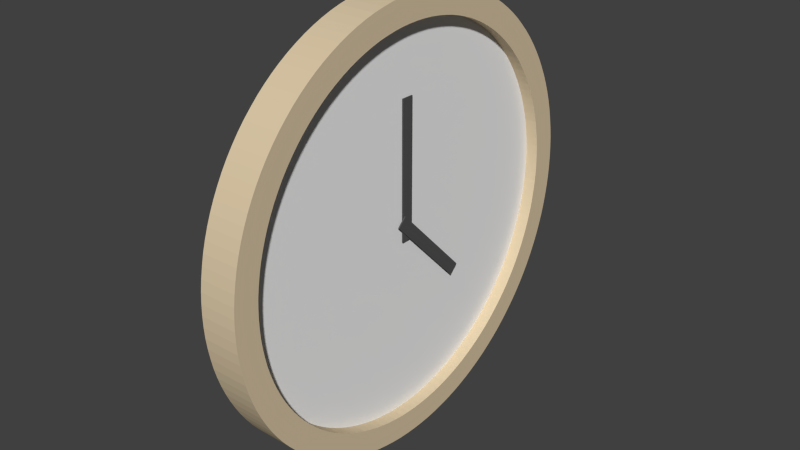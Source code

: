 # Source: clock.blend  (saved by Blender 2.75.0; exported with 4.5.12 LTS)
import bpy
from mathutils import Matrix  # noqa: F401  (used for matrix-valued properties, if any)

bpy.ops.wm.read_factory_settings(use_empty=True)
scene = bpy.context.scene
scene.name = 'Scene'

# ---- collections
col_collection_1 = bpy.data.collections.new('Collection 1'); scene.collection.children.link(col_collection_1)

# ---- materials (node trees are filled in below, after node groups)
mat_bodyframe = bpy.data.materials.new('BodyFrame')
mat_bodyframe.alpha_threshold = 0.0
mat_bodyframe.use_transparent_shadow = False
mat_bodyframe.diffuse_color = (0.7157, 0.5841, 0.3916, 1.0)
mat_bodyframe.roughness = 0.5
mat_bodyframe.specular_intensity = 0.0
mat_display = bpy.data.materials.new('Display')
mat_display.alpha_threshold = 0.0
mat_display.use_transparent_shadow = False
mat_display.diffuse_color = (0.9, 0.9, 0.9, 1.0)
mat_display.roughness = 0.5
mat_display.specular_intensity = 0.0
mat_hand = bpy.data.materials.new('Hand')
mat_hand.alpha_threshold = 0.0
mat_hand.use_transparent_shadow = False
mat_hand.diffuse_color = (0.09, 0.09, 0.09, 1.0)
mat_hand.roughness = 0.5

# ---- material node trees

# ---- world
world_world = bpy.data.worlds.new('World'); scene.world = world_world
world_world.color = (0.05088, 0.05088, 0.05088)
world_world.use_sun_shadow = False
world_world.sun_shadow_jitter_overblur = 0.0
world_world.cycles.sampling_method = 'MANUAL'
world_world.cycles.sample_map_resolution = 256

# ---- meshes
me_x = bpy.data.meshes.new('円柱')
me_x.from_pydata([(0.0, 0.175, -0.01), (0.0, 0.175, 0.02), (0.008587, 0.1748, 0.02), (0.008587, 0.1748, -0.01), (0.01715, 0.1742, -0.01), (0.02568, 0.1731, -0.01), (0.03414, 0.1716, -0.01), (0.04252, 0.1698, -0.01), (0.0508, 0.1675, -0.01), (0.05896, 0.1648, -0.01), (0.06697, 0.1617, -0.01), (0.07482, 0.1582, -0.01), (0.08249, 0.1543, -0.01), (0.08997, 0.1501, -0.01), (0.09722, 0.1455, -0.01), (0.1042, 0.1406, -0.01), (0.111, 0.1353, -0.01), (0.1175, 0.1297, -0.01), (0.1237, 0.1237, -0.01), (0.1297, 0.1175, -0.01), (0.1353, 0.111, -0.01), (0.1406, 0.1042, -0.01), (0.1455, 0.09722, -0.01), (0.1501, 0.08997, -0.01), (0.1543, 0.08249, -0.01), (0.1582, 0.07482, -0.01), (0.1617, 0.06697, -0.01), (0.1648, 0.05896, -0.01), (0.1675, 0.0508, -0.01), (0.1698, 0.04252, -0.01), (0.1716, 0.03414, -0.01), (0.1731, 0.02568, -0.01), (0.1742, 0.01715, -0.01), (0.1748, 0.008587, -0.01), (0.175, -7.023e-08, -0.01), (0.1748, -0.008587, -0.01), (0.1742, -0.01715, -0.01), (0.1731, -0.02568, -0.01), (0.1716, -0.03414, -0.01), (0.1698, -0.04252, -0.01), (0.1675, -0.0508, -0.01), (0.1648, -0.05896, -0.01), (0.1617, -0.06697, -0.01), (0.1582, -0.07482, -0.01), (0.1543, -0.08249, -0.01), (0.1501, -0.08997, -0.01), (0.1455, -0.09722, -0.01), (0.1406, -0.1042, -0.01), (0.1353, -0.111, -0.01), (0.1297, -0.1175, -0.01), (0.1237, -0.1237, -0.01), (0.1175, -0.1297, -0.01), (0.111, -0.1353, -0.01), (0.1042, -0.1406, -0.01), (0.09722, -0.1455, -0.01), (0.08997, -0.1501, -0.01), (0.08249, -0.1543, -0.01), (0.07482, -0.1582, -0.01), (0.06697, -0.1617, -0.01), (0.05896, -0.1648, -0.01), (0.0508, -0.1675, -0.01), (0.04252, -0.1698, -0.01), (0.03414, -0.1716, -0.01), (0.02568, -0.1731, -0.01), (0.01715, -0.1742, -0.01), (0.008587, -0.1748, -0.01), (3.185e-07, -0.175, -0.01), (-0.008587, -0.1748, -0.01), (-0.01715, -0.1742, -0.01), (-0.02568, -0.1731, -0.01), (-0.03414, -0.1716, -0.01), (-0.04252, -0.1698, -0.01), (-0.0508, -0.1675, -0.01), (-0.05896, -0.1648, -0.01), (-0.06697, -0.1617, -0.01), (-0.07482, -0.1582, -0.01), (-0.08249, -0.1543, -0.01), (-0.08997, -0.1501, -0.01), (-0.09722, -0.1455, -0.01), (-0.1042, -0.1406, -0.01), (-0.111, -0.1353, -0.01), (-0.1175, -0.1297, -0.01), (-0.1237, -0.1237, -0.01), (-0.1297, -0.1175, -0.01), (-0.1353, -0.111, -0.01), (-0.1406, -0.1042, -0.01), (-0.1455, -0.09723, -0.01), (-0.1501, -0.08997, -0.01), (-0.1543, -0.08249, -0.01), (-0.1582, -0.07482, -0.01), (-0.1617, -0.06697, -0.01), (-0.1648, -0.05896, -0.01), (-0.1675, -0.0508, -0.01), (-0.1698, -0.04252, -0.01), (-0.1716, -0.03414, -0.01), (-0.1731, -0.02568, -0.01), (-0.1742, -0.01715, -0.01), (-0.1748, -0.008587, -0.01), (-0.175, -2.483e-07, -0.01), (-0.1748, 0.008587, -0.01), (-0.1742, 0.01715, -0.01), (-0.1731, 0.02568, -0.01), (-0.1716, 0.03414, -0.01), (-0.1698, 0.04252, -0.01), (-0.1675, 0.0508, -0.01), (-0.1648, 0.05896, -0.01), (-0.1617, 0.06697, -0.01), (-0.1582, 0.07482, -0.01), (-0.1543, 0.08249, -0.01), (-0.1501, 0.08997, -0.01), (-0.1455, 0.09722, -0.01), (-0.1406, 0.1042, -0.01), (-0.1353, 0.111, -0.01), (-0.1297, 0.1175, -0.01), (-0.1237, 0.1237, -0.01), (-0.1175, 0.1297, -0.01), (-0.111, 0.1353, -0.01), (-0.1042, 0.1406, -0.01), (-0.09722, 0.1455, -0.01), (-0.08997, 0.1501, -0.01), (-0.08249, 0.1543, -0.01), (-0.07482, 0.1582, -0.01), (-0.06697, 0.1617, -0.01), (-0.05896, 0.1648, -0.01), (-0.0508, 0.1675, -0.01), (-0.04252, 0.1698, -0.01), (-0.03414, 0.1716, -0.01), (-0.02568, 0.1731, -0.01), (-0.01715, 0.1742, -0.01), (-0.008586, 0.1748, -0.01), (-0.008586, 0.1748, 0.02), (-0.01715, 0.1742, 0.02), (-0.02568, 0.1731, 0.02), (-0.03414, 0.1716, 0.02), (-0.04252, 0.1698, 0.02), (-0.0508, 0.1675, 0.02), (-0.05896, 0.1648, 0.02), (-0.06697, 0.1617, 0.02), (-0.07482, 0.1582, 0.02), (-0.08249, 0.1543, 0.02), (-0.08997, 0.1501, 0.02), (-0.09722, 0.1455, 0.02), (-0.1042, 0.1406, 0.02), (-0.111, 0.1353, 0.02), (-0.1175, 0.1297, 0.02), (-0.1237, 0.1237, 0.02), (-0.1297, 0.1175, 0.02), (-0.1353, 0.111, 0.02), (-0.1406, 0.1042, 0.02), (-0.1455, 0.09722, 0.02), (-0.1501, 0.08997, 0.02), (-0.1543, 0.08249, 0.02), (-0.1582, 0.07482, 0.02), (-0.1617, 0.06697, 0.02), (-0.1648, 0.05896, 0.02), (-0.1675, 0.0508, 0.02), (-0.1698, 0.04252, 0.02), (-0.1716, 0.03414, 0.02), (-0.1731, 0.02568, 0.02), (-0.1742, 0.01715, 0.02), (-0.1748, 0.008587, 0.02), (-0.175, -2.483e-07, 0.02), (-0.1748, -0.008587, 0.02), (-0.1742, -0.01715, 0.02), (-0.1731, -0.02568, 0.02), (-0.1716, -0.03414, 0.02), (-0.1698, -0.04252, 0.02), (-0.1675, -0.0508, 0.02), (-0.1648, -0.05896, 0.02), (-0.1617, -0.06697, 0.02), (-0.1582, -0.07482, 0.02), (-0.1543, -0.08249, 0.02), (-0.1501, -0.08997, 0.02), (-0.1455, -0.09723, 0.02), (-0.1406, -0.1042, 0.02), (-0.1353, -0.111, 0.02), (-0.1297, -0.1175, 0.02), (-0.1237, -0.1237, 0.02), (-0.1175, -0.1297, 0.02), (-0.111, -0.1353, 0.02), (-0.1042, -0.1406, 0.02), (-0.09722, -0.1455, 0.02), (-0.08997, -0.1501, 0.02), (-0.08249, -0.1543, 0.02), (-0.07482, -0.1582, 0.02), (-0.06697, -0.1617, 0.02), (-0.05896, -0.1648, 0.02), (-0.0508, -0.1675, 0.02), (-0.04252, -0.1698, 0.02), (-0.03414, -0.1716, 0.02), (-0.02568, -0.1731, 0.02), (-0.01715, -0.1742, 0.02), (-0.008587, -0.1748, 0.02), (3.185e-07, -0.175, 0.02), (2.821e-07, -0.155, 0.02), (-0.007605, -0.1548, 0.02), (-0.01519, -0.1543, 0.02), (-0.02274, -0.1533, 0.02), (-0.03024, -0.152, 0.02), (-0.03766, -0.1504, 0.02), (-0.04499, -0.1483, 0.02), (-0.05222, -0.1459, 0.02), (-0.05932, -0.1432, 0.02), (-0.06627, -0.1401, 0.02), (-0.07307, -0.1367, 0.02), (-0.07969, -0.1329, 0.02), (-0.08611, -0.1289, 0.02), (-0.09233, -0.1245, 0.02), (-0.09833, -0.1198, 0.02), (-0.1041, -0.1148, 0.02), (-0.1096, -0.1096, 0.02), (-0.1148, -0.1041, 0.02), (-0.1198, -0.09833, 0.02), (-0.1245, -0.09233, 0.02), (-0.1289, -0.08611, 0.02), (-0.1329, -0.07969, 0.02), (-0.1367, -0.07307, 0.02), (-0.1401, -0.06627, 0.02), (-0.1432, -0.05932, 0.02), (-0.1459, -0.05222, 0.02), (-0.1483, -0.04499, 0.02), (-0.1504, -0.03766, 0.02), (-0.152, -0.03024, 0.02), (-0.1533, -0.02274, 0.02), (-0.1543, -0.01519, 0.02), (-0.1548, -0.007606, 0.02), (-0.155, -2.199e-07, 0.02), (-0.1548, 0.007605, 0.02), (-0.1543, 0.01519, 0.02), (-0.1533, 0.02274, 0.02), (-0.152, 0.03024, 0.02), (-0.1504, 0.03766, 0.02), (-0.1483, 0.04499, 0.02), (-0.1459, 0.05222, 0.02), (-0.1432, 0.05932, 0.02), (-0.1401, 0.06627, 0.02), (-0.1367, 0.07307, 0.02), (-0.1329, 0.07969, 0.02), (-0.1289, 0.08611, 0.02), (-0.1245, 0.09233, 0.02), (-0.1198, 0.09833, 0.02), (-0.1148, 0.1041, 0.02), (-0.1096, 0.1096, 0.02), (-0.1041, 0.1148, 0.02), (-0.09833, 0.1198, 0.02), (-0.09233, 0.1245, 0.02), (-0.08611, 0.1289, 0.02), (-0.07969, 0.1329, 0.02), (-0.07307, 0.1367, 0.02), (-0.06627, 0.1401, 0.02), (-0.05932, 0.1432, 0.02), (-0.05222, 0.1459, 0.02), (-0.04499, 0.1483, 0.02), (-0.03766, 0.1504, 0.02), (-0.03024, 0.152, 0.02), (-0.02274, 0.1533, 0.02), (-0.01519, 0.1543, 0.02), (-0.007605, 0.1548, 0.02), (0.0, 0.155, 0.02), (0.05896, 0.1648, 0.02), (0.0508, 0.1675, 0.02), (0.04252, 0.1698, 0.02), (0.03414, 0.1716, 0.02), (0.02568, 0.1731, 0.02), (0.01715, 0.1742, 0.02), (0.007605, 0.1548, 0.02), (0.01519, 0.1543, 0.02), (0.02274, 0.1533, 0.02), (0.03024, 0.152, 0.02), (0.03766, 0.1504, 0.02), (0.04499, 0.1483, 0.02), (0.05222, 0.1459, 0.02), (0.05932, 0.1432, 0.02), (0.06627, 0.1401, 0.02), (0.07307, 0.1367, 0.02), (0.07969, 0.1329, 0.02), (0.08611, 0.1289, 0.02), (0.09233, 0.1245, 0.02), (0.09833, 0.1198, 0.02), (0.1041, 0.1148, 0.02), (0.1096, 0.1096, 0.02), (0.1148, 0.1041, 0.02), (0.1198, 0.09833, 0.02), (0.1245, 0.09233, 0.02), (0.1289, 0.08611, 0.02), (0.1329, 0.07969, 0.02), (0.1367, 0.07307, 0.02), (0.1401, 0.06627, 0.02), (0.1432, 0.05932, 0.02), (0.1459, 0.05222, 0.02), (0.1483, 0.04499, 0.02), (0.1504, 0.03766, 0.02), (0.152, 0.03024, 0.02), (0.1533, 0.02274, 0.02), (0.1543, 0.01519, 0.02), (0.1548, 0.007605, 0.02), (0.155, -6.221e-08, 0.02), (0.1548, -0.007606, 0.02), (0.1543, -0.01519, 0.02), (0.1533, -0.02274, 0.02), (0.152, -0.03024, 0.02), (0.1504, -0.03766, 0.02), (0.1483, -0.04499, 0.02), (0.1459, -0.05222, 0.02), (0.1432, -0.05932, 0.02), (0.1401, -0.06627, 0.02), (0.1367, -0.07307, 0.02), (0.1329, -0.07969, 0.02), (0.1289, -0.08611, 0.02), (0.1245, -0.09233, 0.02), (0.1198, -0.09833, 0.02), (0.1148, -0.1041, 0.02), (0.1096, -0.1096, 0.02), (0.1041, -0.1148, 0.02), (0.09833, -0.1198, 0.02), (0.09233, -0.1245, 0.02), (0.08611, -0.1289, 0.02), (0.07969, -0.1329, 0.02), (0.07307, -0.1367, 0.02), (0.06627, -0.1401, 0.02), (0.05932, -0.1432, 0.02), (0.05222, -0.1459, 0.02), (0.04499, -0.1483, 0.02), (0.03766, -0.1504, 0.02), (0.03024, -0.152, 0.02), (0.02274, -0.1533, 0.02), (0.01519, -0.1543, 0.02), (0.007606, -0.1548, 0.02), (0.008587, -0.1748, 0.02), (0.01715, -0.1742, 0.02), (0.02568, -0.1731, 0.02), (0.03414, -0.1716, 0.02), (0.04252, -0.1698, 0.02), (0.0508, -0.1675, 0.02), (0.05896, -0.1648, 0.02), (0.06697, -0.1617, 0.02), (0.07482, -0.1582, 0.02), (0.08249, -0.1543, 0.02), (0.08997, -0.1501, 0.02), (0.09722, -0.1455, 0.02), (0.1042, -0.1406, 0.02), (0.111, -0.1353, 0.02), (0.1175, -0.1297, 0.02), (0.1237, -0.1237, 0.02), (0.1297, -0.1175, 0.02), (0.1353, -0.111, 0.02), (0.1406, -0.1042, 0.02), (0.1455, -0.09722, 0.02), (0.1501, -0.08997, 0.02), (0.1543, -0.08249, 0.02), (0.1582, -0.07482, 0.02), (0.1617, -0.06697, 0.02), (0.1648, -0.05896, 0.02), (0.1675, -0.0508, 0.02), (0.1698, -0.04252, 0.02), (0.1716, -0.03414, 0.02), (0.1731, -0.02568, 0.02), (0.1742, -0.01715, 0.02), (0.1748, -0.008587, 0.02), (0.175, -7.023e-08, 0.02), (0.1748, 0.008587, 0.02), (0.1742, 0.01715, 0.02), (0.1731, 0.02568, 0.02), (0.1716, 0.03414, 0.02), (0.1698, 0.04252, 0.02), (0.1675, 0.0508, 0.02), (0.1648, 0.05896, 0.02), (0.1617, 0.06697, 0.02), (0.1582, 0.07482, 0.02), (0.1543, 0.08249, 0.02), (0.1501, 0.08997, 0.02), (0.1455, 0.09722, 0.02), (0.1406, 0.1042, 0.02), (0.1353, 0.111, 0.02), (0.1297, 0.1175, 0.02), (0.1237, 0.1237, 0.02), (0.1175, 0.1297, 0.02), (0.111, 0.1353, 0.02), (0.1042, 0.1406, 0.02), (0.09722, 0.1455, 0.02), (0.08997, 0.1501, 0.02), (0.08249, 0.1543, 0.02), (0.07482, 0.1582, 0.02), (0.06697, 0.1617, 0.02), (0.0, 0.155, 0.01), (0.007605, 0.1548, 0.01), (0.01519, 0.1543, 0.01), (-0.007605, 0.1548, 0.01), (-0.01519, 0.1543, 0.01), (-0.02274, 0.1533, 0.01), (-0.03024, 0.152, 0.01), (-0.03766, 0.1504, 0.01), (-0.04499, 0.1483, 0.01), (-0.05222, 0.1459, 0.01), (-0.05932, 0.1432, 0.01), (-0.06627, 0.1401, 0.01), (-0.07307, 0.1367, 0.01), (-0.07969, 0.1329, 0.01), (-0.08611, 0.1289, 0.01), (-0.09233, 0.1245, 0.01), (-0.09833, 0.1198, 0.01), (-0.1041, 0.1148, 0.01), (-0.1096, 0.1096, 0.01), (-0.1148, 0.1041, 0.01), (-0.1198, 0.09833, 0.01), (-0.1245, 0.09233, 0.01), (-0.1289, 0.08611, 0.01), (-0.1329, 0.07969, 0.01), (-0.1367, 0.07307, 0.01), (-0.1401, 0.06627, 0.01), (-0.1432, 0.05932, 0.01), (-0.1459, 0.05222, 0.01), (-0.1483, 0.04499, 0.01), (-0.1504, 0.03766, 0.01), (-0.152, 0.03024, 0.01), (-0.1533, 0.02274, 0.01), (-0.1543, 0.01519, 0.01), (-0.1548, 0.007605, 0.01), (-0.155, -2.199e-07, 0.01), (-0.1548, -0.007606, 0.01), (-0.1543, -0.01519, 0.01), (-0.1533, -0.02274, 0.01), (-0.152, -0.03024, 0.01), (-0.1504, -0.03766, 0.01), (-0.1483, -0.04499, 0.01), (-0.1459, -0.05222, 0.01), (-0.1432, -0.05932, 0.01), (-0.1401, -0.06627, 0.01), (-0.1367, -0.07307, 0.01), (-0.1329, -0.07969, 0.01), (-0.1289, -0.08611, 0.01), (-0.1245, -0.09233, 0.01), (-0.1198, -0.09833, 0.01), (-0.1148, -0.1041, 0.01), (-0.1096, -0.1096, 0.01), (-0.1041, -0.1148, 0.01), (-0.09833, -0.1198, 0.01), (-0.09233, -0.1245, 0.01), (-0.08611, -0.1289, 0.01), (-0.07969, -0.1329, 0.01), (-0.07307, -0.1367, 0.01), (-0.06627, -0.1401, 0.01), (-0.05932, -0.1432, 0.01), (-0.05222, -0.1459, 0.01), (-0.04499, -0.1483, 0.01), (-0.03766, -0.1504, 0.01), (-0.03024, -0.152, 0.01), (-0.02274, -0.1533, 0.01), (-0.01519, -0.1543, 0.01), (-0.007605, -0.1548, 0.01), (2.821e-07, -0.155, 0.01), (0.007606, -0.1548, 0.01), (0.01519, -0.1543, 0.01), (0.02274, -0.1533, 0.01), (0.03024, -0.152, 0.01), (0.03766, -0.1504, 0.01), (0.04499, -0.1483, 0.01), (0.05222, -0.1459, 0.01), (0.05932, -0.1432, 0.01), (0.06627, -0.1401, 0.01), (0.07307, -0.1367, 0.01), (0.07969, -0.1329, 0.01), (0.08611, -0.1289, 0.01), (0.09233, -0.1245, 0.01), (0.09833, -0.1198, 0.01), (0.1041, -0.1148, 0.01), (0.1096, -0.1096, 0.01), (0.1148, -0.1041, 0.01), (0.1198, -0.09833, 0.01), (0.1245, -0.09233, 0.01), (0.1289, -0.08611, 0.01), (0.1329, -0.07969, 0.01), (0.1367, -0.07307, 0.01), (0.1401, -0.06627, 0.01), (0.1432, -0.05932, 0.01), (0.1459, -0.05222, 0.01), (0.1483, -0.04499, 0.01), (0.1504, -0.03766, 0.01), (0.152, -0.03024, 0.01), (0.1533, -0.02274, 0.01), (0.1543, -0.01519, 0.01), (0.1548, -0.007606, 0.01), (0.155, -6.221e-08, 0.01), (0.1548, 0.007605, 0.01), (0.1543, 0.01519, 0.01), (0.1533, 0.02274, 0.01), (0.152, 0.03024, 0.01), (0.1504, 0.03766, 0.01), (0.1483, 0.04499, 0.01), (0.1459, 0.05222, 0.01), (0.1432, 0.05932, 0.01), (0.1401, 0.06627, 0.01), (0.1367, 0.07307, 0.01), (0.1329, 0.07969, 0.01), (0.1289, 0.08611, 0.01), (0.1245, 0.09233, 0.01), (0.1198, 0.09833, 0.01), (0.1148, 0.1041, 0.01), (0.1096, 0.1096, 0.01), (0.1041, 0.1148, 0.01), (0.09833, 0.1198, 0.01), (0.09233, 0.1245, 0.01), (0.08611, 0.1289, 0.01), (0.07969, 0.1329, 0.01), (0.07307, 0.1367, 0.01), (0.06627, 0.1401, 0.01), (0.05932, 0.1432, 0.01), (0.05222, 0.1459, 0.01), (0.04499, 0.1483, 0.01), (0.03766, 0.1504, 0.01), (0.03024, 0.152, 0.01), (0.02274, 0.1533, 0.01)], [], [(0, 1, 2, 3), (0, 3, 4, 5, 6, 7, 8, 9, 10, 11, 12, 13, 14, 15, 16, 17, 18, 19, 20, 21, 22, 23, 24, 25, 26, 27, 28, 29, 30, 31, 32, 33, 34, 35, 36, 37, 38, 39, 40, 41, 42, 43, 44, 45, 46, 47, 48, 49, 50, 51, 52, 53, 54, 55, 56, 57, 58, 59, 60, 61, 62, 63, 64, 65, 66, 67, 68, 69, 70, 71, 72, 73, 74, 75, 76, 77, 78, 79, 80, 81, 82, 83, 84, 85, 86, 87, 88, 89, 90, 91, 92, 93, 94, 95, 96, 97, 98, 99, 100, 101, 102, 103, 104, 105, 106, 107, 108, 109, 110, 111, 112, 113, 114, 115, 116, 117, 118, 119, 120, 121, 122, 123, 124, 125, 126, 127, 128, 129), (129, 130, 1, 0), (1, 130, 131, 132, 133, 134, 135, 136, 137, 138, 139, 140, 141, 142, 143, 144, 145, 146, 147, 148, 149, 150, 151, 152, 153, 154, 155, 156, 157, 158, 159, 160, 161, 162, 163, 164, 165, 166, 167, 168, 169, 170, 171, 172, 173, 174, 175, 176, 177, 178, 179, 180, 181, 182, 183, 184, 185, 186, 187, 188, 189, 190, 191, 192, 193, 194, 195, 196, 197, 198, 199, 200, 201, 202, 203, 204, 205, 206, 207, 208, 209, 210, 211, 212, 213, 214, 215, 216, 217, 218, 219, 220, 221, 222, 223, 224, 225, 226, 227, 228, 229, 230, 231, 232, 233, 234, 235, 236, 237, 238, 239, 240, 241, 242, 243, 244, 245, 246, 247, 248, 249, 250, 251, 252, 253, 254, 255, 256, 257, 258, 259, 260, 261, 262, 263, 264, 2), (259, 258, 265, 266, 267, 268, 269, 270, 271, 272, 273, 274, 275, 276, 277, 278, 279, 280, 281, 282, 283, 284, 285, 286, 287, 288, 289, 290, 291, 292, 293, 294, 295, 296, 297, 298, 299, 300, 301, 302, 303, 304, 305, 306, 307, 308, 309, 310, 311, 312, 313, 314, 315, 316, 317, 318, 319, 320, 321, 322, 323, 324, 325, 326, 327, 194, 193, 328, 329, 330, 331, 332, 333, 334, 335, 336, 337, 338, 339, 340, 341, 342, 343, 344, 345, 346, 347, 348, 349, 350, 351, 352, 353, 354, 355, 356, 357, 358, 359, 360, 361, 362, 363, 364, 365, 366, 367, 368, 369, 370, 371, 372, 373, 374, 375, 376, 377, 378, 379, 380, 381, 382, 383), (3, 2, 264, 4), (4, 264, 263, 5), (5, 263, 262, 6), (6, 262, 261, 7), (7, 261, 260, 8), (8, 260, 259, 9), (9, 259, 383, 10), (10, 383, 382, 11), (11, 382, 381, 12), (12, 381, 380, 13), (13, 380, 379, 14), (14, 379, 378, 15), (15, 378, 377, 16), (16, 377, 376, 17), (17, 376, 375, 18), (18, 375, 374, 19), (19, 374, 373, 20), (20, 373, 372, 21), (21, 372, 371, 22), (22, 371, 370, 23), (23, 370, 369, 24), (24, 369, 368, 25), (25, 368, 367, 26), (26, 367, 366, 27), (27, 366, 365, 28), (28, 365, 364, 29), (29, 364, 363, 30), (30, 363, 362, 31), (31, 362, 361, 32), (32, 361, 360, 33), (33, 360, 359, 34), (34, 359, 358, 35), (35, 358, 357, 36), (36, 357, 356, 37), (37, 356, 355, 38), (38, 355, 354, 39), (39, 354, 353, 40), (40, 353, 352, 41), (41, 352, 351, 42), (42, 351, 350, 43), (43, 350, 349, 44), (44, 349, 348, 45), (45, 348, 347, 46), (46, 347, 346, 47), (47, 346, 345, 48), (48, 345, 344, 49), (49, 344, 343, 50), (50, 343, 342, 51), (51, 342, 341, 52), (52, 341, 340, 53), (53, 340, 339, 54), (54, 339, 338, 55), (55, 338, 337, 56), (56, 337, 336, 57), (57, 336, 335, 58), (58, 335, 334, 59), (59, 334, 333, 60), (60, 333, 332, 61), (61, 332, 331, 62), (62, 331, 330, 63), (63, 330, 329, 64), (64, 329, 328, 65), (65, 328, 193, 66), (66, 193, 192, 67), (67, 192, 191, 68), (68, 191, 190, 69), (69, 190, 189, 70), (70, 189, 188, 71), (71, 188, 187, 72), (72, 187, 186, 73), (73, 186, 185, 74), (74, 185, 184, 75), (75, 184, 183, 76), (76, 183, 182, 77), (77, 182, 181, 78), (78, 181, 180, 79), (79, 180, 179, 80), (80, 179, 178, 81), (81, 178, 177, 82), (82, 177, 176, 83), (83, 176, 175, 84), (84, 175, 174, 85), (85, 174, 173, 86), (86, 173, 172, 87), (87, 172, 171, 88), (88, 171, 170, 89), (89, 170, 169, 90), (90, 169, 168, 91), (91, 168, 167, 92), (92, 167, 166, 93), (93, 166, 165, 94), (94, 165, 164, 95), (95, 164, 163, 96), (96, 163, 162, 97), (97, 162, 161, 98), (98, 161, 160, 99), (99, 160, 159, 100), (100, 159, 158, 101), (101, 158, 157, 102), (102, 157, 156, 103), (103, 156, 155, 104), (104, 155, 154, 105), (105, 154, 153, 106), (106, 153, 152, 107), (107, 152, 151, 108), (108, 151, 150, 109), (109, 150, 149, 110), (110, 149, 148, 111), (111, 148, 147, 112), (112, 147, 146, 113), (113, 146, 145, 114), (114, 145, 144, 115), (115, 144, 143, 116), (116, 143, 142, 117), (117, 142, 141, 118), (118, 141, 140, 119), (119, 140, 139, 120), (120, 139, 138, 121), (121, 138, 137, 122), (122, 137, 136, 123), (123, 136, 135, 124), (124, 135, 134, 125), (125, 134, 133, 126), (126, 133, 132, 127), (127, 132, 131, 128), (128, 131, 130, 129), (265, 258, 384, 385), (266, 265, 385, 386), (384, 387, 388, 389, 390, 391, 392, 393, 394, 395, 396, 397, 398, 399, 400, 401, 402, 403, 404, 405, 406, 407, 408, 409, 410, 411, 412, 413, 414, 415, 416, 417, 418, 419, 420, 421, 422, 423, 424, 425, 426, 427, 428, 429, 430, 431, 432, 433, 434, 435, 436, 437, 438, 439, 440, 441, 442, 443, 444, 445, 446, 447, 448, 449, 450, 451, 452, 453, 454, 455, 456, 457, 458, 459, 460, 461, 462, 463, 464, 465, 466, 467, 468, 469, 470, 471, 472, 473, 474, 475, 476, 477, 478, 479, 480, 481, 482, 483, 484, 485, 486, 487, 488, 489, 490, 491, 492, 493, 494, 495, 496, 497, 498, 499, 500, 501, 502, 503, 504, 505, 506, 507, 508, 509, 510, 511, 386, 385), (258, 257, 387, 384), (267, 266, 386, 511), (268, 267, 511, 510), (269, 268, 510, 509), (270, 269, 509, 508), (271, 270, 508, 507), (272, 271, 507, 506), (273, 272, 506, 505), (274, 273, 505, 504), (275, 274, 504, 503), (276, 275, 503, 502), (277, 276, 502, 501), (278, 277, 501, 500), (279, 278, 500, 499), (280, 279, 499, 498), (281, 280, 498, 497), (282, 281, 497, 496), (283, 282, 496, 495), (284, 283, 495, 494), (285, 284, 494, 493), (286, 285, 493, 492), (287, 286, 492, 491), (288, 287, 491, 490), (289, 288, 490, 489), (290, 289, 489, 488), (291, 290, 488, 487), (292, 291, 487, 486), (293, 292, 486, 485), (294, 293, 485, 484), (295, 294, 484, 483), (296, 295, 483, 482), (297, 296, 482, 481), (298, 297, 481, 480), (299, 298, 480, 479), (300, 299, 479, 478), (301, 300, 478, 477), (302, 301, 477, 476), (303, 302, 476, 475), (304, 303, 475, 474), (305, 304, 474, 473), (306, 305, 473, 472), (307, 306, 472, 471), (308, 307, 471, 470), (309, 308, 470, 469), (310, 309, 469, 468), (311, 310, 468, 467), (312, 311, 467, 466), (313, 312, 466, 465), (314, 313, 465, 464), (315, 314, 464, 463), (316, 315, 463, 462), (317, 316, 462, 461), (318, 317, 461, 460), (319, 318, 460, 459), (320, 319, 459, 458), (321, 320, 458, 457), (322, 321, 457, 456), (323, 322, 456, 455), (324, 323, 455, 454), (325, 324, 454, 453), (326, 325, 453, 452), (327, 326, 452, 451), (194, 327, 451, 450), (195, 194, 450, 449), (196, 195, 449, 448), (197, 196, 448, 447), (198, 197, 447, 446), (199, 198, 446, 445), (200, 199, 445, 444), (201, 200, 444, 443), (202, 201, 443, 442), (203, 202, 442, 441), (204, 203, 441, 440), (205, 204, 440, 439), (206, 205, 439, 438), (207, 206, 438, 437), (208, 207, 437, 436), (209, 208, 436, 435), (210, 209, 435, 434), (211, 210, 434, 433), (212, 211, 433, 432), (213, 212, 432, 431), (214, 213, 431, 430), (215, 214, 430, 429), (216, 215, 429, 428), (217, 216, 428, 427), (218, 217, 427, 426), (219, 218, 426, 425), (220, 219, 425, 424), (221, 220, 424, 423), (222, 221, 423, 422), (223, 222, 422, 421), (224, 223, 421, 420), (225, 224, 420, 419), (226, 225, 419, 418), (227, 226, 418, 417), (228, 227, 417, 416), (229, 228, 416, 415), (230, 229, 415, 414), (231, 230, 414, 413), (232, 231, 413, 412), (233, 232, 412, 411), (234, 233, 411, 410), (235, 234, 410, 409), (236, 235, 409, 408), (237, 236, 408, 407), (238, 237, 407, 406), (239, 238, 406, 405), (240, 239, 405, 404), (241, 240, 404, 403), (242, 241, 403, 402), (243, 242, 402, 401), (244, 243, 401, 400), (245, 244, 400, 399), (246, 245, 399, 398), (247, 246, 398, 397), (248, 247, 397, 396), (249, 248, 396, 395), (250, 249, 395, 394), (251, 250, 394, 393), (252, 251, 393, 392), (253, 252, 392, 391), (254, 253, 391, 390), (255, 254, 390, 389), (256, 255, 389, 388), (257, 256, 388, 387)])
me_x.polygons.foreach_set('material_index', [0, 0, 0, 0, 0, 0, 0, 0, 0, 0, 0, 0, 0, 0, 0, 0, 0, 0, 0, 0, 0, 0, 0, 0, 0, 0, 0, 0, 0, 0, 0, 0, 0, 0, 0, 0, 0, 0, 0, 0, 0, 0, 0, 0, 0, 0, 0, 0, 0, 0, 0, 0, 0, 0, 0, 0, 0, 0, 0, 0, 0, 0, 0, 0, 0, 0, 0, 0, 0, 0, 0, 0, 0, 0, 0, 0, 0, 0, 0, 0, 0, 0, 0, 0, 0, 0, 0, 0, 0, 0, 0, 0, 0, 0, 0, 0, 0, 0, 0, 0, 0, 0, 0, 0, 0, 0, 0, 0, 0, 0, 0, 0, 0, 0, 0, 0, 0, 0, 0, 0, 0, 0, 0, 0, 0, 0, 0, 0, 0, 0, 0, 0, 0, 1, 0, 0, 0, 0, 0, 0, 0, 0, 0, 0, 0, 0, 0, 0, 0, 0, 0, 0, 0, 0, 0, 0, 0, 0, 0, 0, 0, 0, 0, 0, 0, 0, 0, 0, 0, 0, 0, 0, 0, 0, 0, 0, 0, 0, 0, 0, 0, 0, 0, 0, 0, 0, 0, 0, 0, 0, 0, 0, 0, 0, 0, 0, 0, 0, 0, 0, 0, 0, 0, 0, 0, 0, 0, 0, 0, 0, 0, 0, 0, 0, 0, 0, 0, 0, 0, 0, 0, 0, 0, 0, 0, 0, 0, 0, 0, 0, 0, 0, 0, 0, 0, 0, 0, 0, 0, 0, 0, 0, 0, 0, 0, 0, 0, 0, 0, 0, 0, 0, 0, 0, 0, 0, 0, 0, 0, 0])
me_x.materials.append(mat_bodyframe)
me_x.materials.append(mat_display)
me_x.use_remesh_preserve_volume = False
me_x.use_remesh_preserve_attributes = False
me_x.use_mirror_vertex_groups = False
me_x.update()
me_002 = bpy.data.meshes.new('立方体.002')
me_002.from_pydata([(-0.08, -0.005, -0.01), (-0.08, -0.005, -0.009), (-0.08, 0.005, -0.01), (-0.08, 0.005, -0.009), (0.01, -0.005, -0.01), (0.01, -0.005, -0.009), (0.01, 0.005, -0.01), (0.01, 0.005, -0.009)], [], [(1, 3, 2, 0), (3, 7, 6, 2), (7, 5, 4, 6), (5, 1, 0, 4), (0, 2, 6, 4), (5, 7, 3, 1)])
me_002.materials.append(mat_hand)
me_002.use_remesh_preserve_volume = False
me_002.use_remesh_preserve_attributes = False
me_002.use_mirror_vertex_groups = False
me_002.update()
me_001 = bpy.data.meshes.new('立方体.001')
me_001.from_pydata([(-0.1, -0.005, -0.01), (-0.1, -0.005, -0.009), (-0.1, 0.005, -0.01), (-0.1, 0.005, -0.009), (0.01, -0.005, -0.01), (0.01, -0.005, -0.009), (0.01, 0.005, -0.01), (0.01, 0.005, -0.009)], [], [(1, 3, 2, 0), (3, 7, 6, 2), (7, 5, 4, 6), (5, 1, 0, 4), (0, 2, 6, 4), (5, 7, 3, 1)])
me_001.materials.append(mat_hand)
me_001.use_remesh_preserve_volume = False
me_001.use_remesh_preserve_attributes = False
me_001.use_mirror_vertex_groups = False
me_001.update()

# ---- objects
ob_body = bpy.data.objects.new('Body', me_x)
ob_hand_001 = bpy.data.objects.new('Hand.001', me_002)
ob_hand = bpy.data.objects.new('Hand', me_001)

# ---- transforms, parenting, visibility, modifiers, constraints
ob_body.location = (0.0, 0.0, 0.01)
ob_body.rotation_euler = (0.0, 1.571, 0.0)
ob_body.lineart.crease_threshold = 0.0
ob_hand_001.parent = ob_body
ob_hand_001.matrix_parent_inverse = Matrix(((1.0, 0.0, 0.0, 0.0), (0.0, 1.0, 0.0, 0.0), (0.0, 0.0, 1.0, -0.01), (0.0, 0.0, 0.0, 1.0)))
ob_hand_001.location = (0.0, 0.0, 0.032)
ob_hand_001.rotation_euler = (0.0, 0.0, -2.374)
ob_hand_001.lineart.crease_threshold = 0.0
ob_hand.parent = ob_body
ob_hand.matrix_parent_inverse = Matrix(((1.0, 0.0, 0.0, 0.0), (0.0, 1.0, 0.0, 0.0), (0.0, 0.0, 1.0, -0.01), (0.0, 0.0, 0.0, 1.0)))
ob_hand.location = (0.0, 0.0, 0.031)
ob_hand.lineart.crease_threshold = 0.0

# ---- collection membership
col_collection_1.objects.link(ob_body)
col_collection_1.objects.link(ob_hand_001)
col_collection_1.objects.link(ob_hand)

# ---- scene / render settings (as saved in the file)
scene.frame_start = 1; scene.frame_end = 250; scene.frame_set(1)
scene.render.engine = 'BLENDER_EEVEE_NEXT'
scene.render.resolution_percentage = 50
scene.render.dither_intensity = 0.0
scene.cycles.use_denoising = False
scene.cycles.samples = 1024
scene.cycles.sampling_pattern = 'TABULATED_SOBOL'
scene.cycles.light_sampling_threshold = 0.0
scene.cycles.use_adaptive_sampling = False
scene.cycles.use_light_tree = False
scene.cycles.blur_glossy = 0.0
scene.cycles.pixel_filter_type = 'GAUSSIAN'
scene.cycles.sample_clamp_indirect = 0.0
scene.view_settings.view_transform = 'Standard'
bpy.context.view_layer.update()

# ---- added for rendering (the .blend has no active camera and no usable light): camera, sun
cam_auto = bpy.data.cameras.new('AutoCamera')
cam_auto.lens = 50.0
cam_auto.sensor_width = 36.0
cam_auto.clip_end = 1000.0
ob_auto_camera = bpy.data.objects.new('AutoCamera', cam_auto)
scene.collection.objects.link(ob_auto_camera)
ob_auto_camera.location = (0.463803, -0.550564, 0.377043)
ob_auto_camera.rotation_euler = (1.09748, -7.21219e-08, 0.694738)
scene.camera = ob_auto_camera
light_auto_sun = bpy.data.lights.new('AutoSun', 'SUN')
light_auto_sun.energy = 3.0
light_auto_sun.angle = 0.0523599
ob_auto_sun = bpy.data.objects.new('AutoSun', light_auto_sun)
scene.collection.objects.link(ob_auto_sun)
ob_auto_sun.rotation_euler = (0.872665, 0.174533, 0.523599)
bpy.context.view_layer.update()
